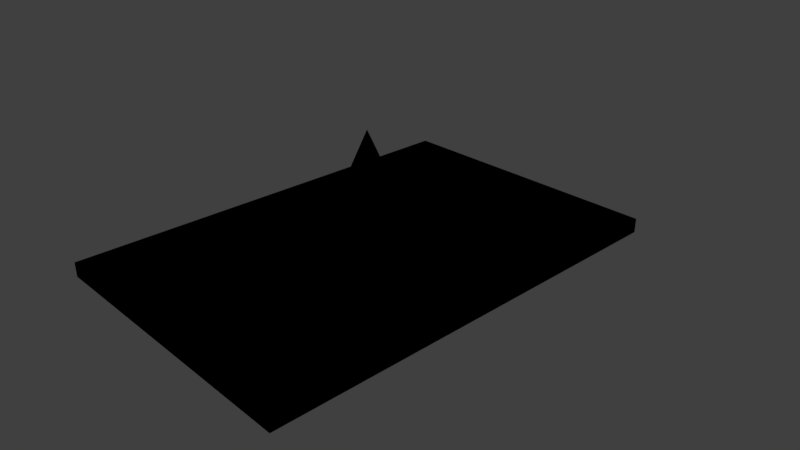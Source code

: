 # Source: empty_workstation.blend  (saved by Blender 2.78.0; exported with 4.5.12 LTS)
import bpy
from mathutils import Matrix  # noqa: F401  (used for matrix-valued properties, if any)

bpy.ops.wm.read_factory_settings(use_empty=True)
scene = bpy.context.scene
scene.name = 'Scene'

# ---- collections
col_collection_1 = bpy.data.collections.new('Collection 1'); scene.collection.children.link(col_collection_1)

# ---- images (referenced by path relative to the original .blend; pixels are not part of the script)
import os
ASSET_DIR = os.environ.get("B2B_ASSET_DIR", "")  # directory of the original .blend (textures are referenced by path, not embedded)
HERE = os.path.dirname(os.path.abspath(__file__))  # packed textures are extracted next to this script under _unpacked/

def load_image(name, relpath, width, height, colorspace="sRGB"):
    """Load a texture the original file referenced (path relative to the .blend, or extracted next to this script)."""
    p = next((c for c in (os.path.join(HERE, relpath), os.path.join(ASSET_DIR, relpath)) if relpath and os.path.exists(c)), "")
    if p:
        img = bpy.data.images.load(p, check_existing=True)
        img.name = name
    else:  # same state as the original file: an image datablock whose file is absent (Cycles renders it pink)
        img = bpy.data.images.new(name, width, height)
        img.source = "FILE"
        img.filepath = "//" + (relpath or name)
    img.colorspace_settings.name = colorspace
    return img
img_cone_texture = load_image('cone_texture', '_unpacked/cone_texture.784a6d68.png', 1024, 1024, 'sRGB')

# ---- materials (node trees are filled in below, after node groups)
mat_material = bpy.data.materials.new('Material')
mat_material.alpha_threshold = 0.0
mat_material.roughness = 0.5
mat_material.line_color = (0.0, 0.0, 0.0, 1.0)

# ---- material node trees
mat_material.use_nodes = True; mat_material.node_tree.nodes.clear()
_N = mat_material.node_tree.nodes; _L = mat_material.node_tree.links
n0 = _N.new('NodeUndefined'); n0.name = 'Output'; n0.location = (300, 300)
n0.inputs[1].default_value = 1.0
n1 = _N.new('NodeUndefined'); n1.name = 'Material'; n1.location = (10, 300)
n1.inputs[0].default_value = (0.0, 0.0, 0.0, 1.0)
n1.inputs[1].default_value = (0.0, 0.0, 0.0, 1.0)
n1.inputs[2].default_value = 0.0
n1.inputs[3].default_value = (0.0, 0.0, 0.0)
n2 = _N.new('ShaderNodeTexImage'); n2.name = 'Image Texture'; n2.location = (-222, 197)
n2.width = 140
n2.image = img_cone_texture
_L.new(n1.outputs[0], n0.inputs[0])

# ---- world
world_world = bpy.data.worlds.new('World'); scene.world = world_world
world_world.color = (0.05088, 0.05088, 0.05088)
world_world.use_sun_shadow = False
world_world.sun_shadow_jitter_overblur = 0.0
world_world.cycles.sampling_method = 'MANUAL'

# ---- cameras
cam_camera = bpy.data.cameras.new('Camera')
cam_camera.clip_end = 100.0
cam_camera.lens = 35.0
cam_camera.sensor_width = 32.0
cam_camera.sensor_height = 18.0
cam_camera.ortho_scale = 7.314
cam_camera.dof.focus_distance = 0.0

# ---- lights
light_lamp = bpy.data.lights.new('Lamp', 'POINT')
light_lamp.transmission_factor = 0.0
light_lamp.cutoff_distance = 30.0
light_lamp.energy = 100.0
light_lamp.shadow_buffer_clip_start = 1.001
light_lamp.shadow_soft_size = 0.1
light_lamp.shadow_maximum_resolution = 0.006
light_lamp.use_absolute_resolution = True

# ---- meshes
me_cube = bpy.data.meshes.new('Cube')
me_cube.from_pydata([(2.0, 3.0, 0.005814), (2.0, -3.0, 0.005814), (-2.0, -3.0, 0.005814), (-2.0, 3.0, 0.005814), (2.0, 3.0, 0.2058), (2.0, -3.0, 0.2058), (-2.0, -3.0, 0.2058), (-2.0, 3.0, 0.2058), (0.0005198, 0.6008, 0.3157), (0.2449, 0.5489, 0.3157), (0.447, 0.402, 0.3157), (0.5719, 0.1857, 0.3157), (0.5981, -0.0628, 0.3157), (0.5209, -0.3004, 0.3157), (0.3537, -0.4861, 0.3157), (0.0005198, -9.944e-08, 1.695), (0.1254, -0.5877, 0.3157), (0.7135, 0.7135, 0.3219), (-0.1244, -0.5877, 0.3157), (0.7135, 0.7135, 0.2155), (-0.3526, -0.4861, 0.3157), (0.7135, -0.7135, 0.3219), (-0.5198, -0.3004, 0.3157), (0.7135, -0.7135, 0.2155), (-0.597, -0.0628, 0.3157), (-0.7135, 0.7135, 0.3219), (-0.5709, 0.1857, 0.3157), (-0.7135, 0.7135, 0.2155), (-0.446, 0.402, 0.3157), (-0.7135, -0.7135, 0.3219), (-0.2439, 0.5489, 0.3157), (-0.7135, -0.7135, 0.2155)], [], [(0, 1, 2, 3), (4, 7, 6, 5), (0, 4, 5, 1), (1, 5, 6, 2), (2, 6, 7, 3), (4, 0, 3, 7), (8, 15, 9), (9, 15, 10), (10, 15, 11), (11, 15, 12), (12, 15, 13), (13, 15, 14), (14, 15, 16), (16, 15, 18), (18, 15, 20), (17, 25, 29, 21), (20, 15, 22), (27, 19, 23, 31), (22, 15, 24), (23, 21, 29, 31), (24, 15, 26), (19, 17, 21, 23), (26, 15, 28), (27, 25, 17, 19), (31, 29, 25, 27), (28, 15, 30), (30, 15, 8), (8, 9, 10, 11, 12, 13, 14, 16, 18, 20, 22, 24, 26, 28, 30)])
_uv = me_cube.uv_layers.new(name='UVMap')
_uv.uv.foreach_set('vector', [0.4114, 0.01538, 0.4114, 0.6305, 0.01487, 0.6305, 0.01487, 0.01538, 0.8377, 0.6305, 0.4411, 0.6305, 0.4411, 0.01538, 0.8377, 0.01538, 0.8868, 0.6298, 0.8674, 0.63, 0.8674, 0.01558, 0.8868, 0.01538, 0.9849, 0.8663, 0.9657, 0.8663, 0.9657, 0.4562, 0.9849, 0.4562, 0.936, 0.63, 0.9166, 0.6298, 0.9166, 0.01538, 0.936, 0.01558, 0.9657, 0.01538, 0.9851, 0.01538, 0.9851, 0.4255, 0.9657, 0.4255, 0.5459, 0.8053, 0.5894, 0.6613, 0.5694, 0.8117, 0.5694, 0.8117, 0.5894, 0.6613, 0.5894, 0.815, 0.8178, 0.6613, 0.8178, 0.8148, 0.7971, 0.6646, 0.7971, 0.6646, 0.8178, 0.8148, 0.7734, 0.671, 0.7734, 0.671, 0.8178, 0.8148, 0.7509, 0.6793, 0.7509, 0.6793, 0.8178, 0.8148, 0.7333, 0.6881, 0.9156, 0.6613, 0.9156, 0.8149, 0.893, 0.6643, 0.893, 0.6643, 0.9156, 0.8149, 0.869, 0.6703, 0.869, 0.6703, 0.9156, 0.8149, 0.8476, 0.6783, 0.3275, 0.6613, 0.3275, 0.8076, 0.1861, 0.8076, 0.1861, 0.6613, 0.6191, 0.788, 0.7036, 0.6613, 0.6366, 0.7967, 0.01487, 0.8076, 0.01487, 0.6613, 0.1563, 0.6613, 0.1563, 0.8076, 0.6366, 0.7967, 0.7036, 0.6613, 0.6592, 0.805, 0.02508, 0.9846, 0.01487, 0.9846, 0.01487, 0.8383, 0.02508, 0.8383, 0.6592, 0.805, 0.7036, 0.6613, 0.6829, 0.8114, 0.4374, 0.8146, 0.4477, 0.8145, 0.4477, 0.9607, 0.4374, 0.9608, 0.6829, 0.8114, 0.7036, 0.6613, 0.7036, 0.8148, 0.3676, 0.9608, 0.3573, 0.9608, 0.3573, 0.8145, 0.3676, 0.8145, 0.4077, 0.9608, 0.3973, 0.9607, 0.3973, 0.8145, 0.4077, 0.8146, 0.5048, 0.7878, 0.5894, 0.6613, 0.5231, 0.7968, 0.5231, 0.7968, 0.5894, 0.6613, 0.5459, 0.8053, 0.3573, 0.7225, 0.3624, 0.6975, 0.377, 0.6767, 0.3984, 0.6639, 0.4231, 0.6613, 0.4466, 0.6692, 0.465, 0.6863, 0.4751, 0.7097, 0.4751, 0.7353, 0.465, 0.7587, 0.4466, 0.7759, 0.4231, 0.7838, 0.3984, 0.7811, 0.377, 0.7683, 0.3624, 0.7476])
me_cube.materials.append(mat_material)
me_cube.use_remesh_preserve_volume = False
me_cube.use_remesh_preserve_attributes = False
me_cube.use_mirror_vertex_groups = False
me_cube.use_paint_bone_selection = False
me_cube.use_paint_mask = True
me_cube.update()

# ---- objects
ob_cube = bpy.data.objects.new('Cube', me_cube)
ob_lamp = bpy.data.objects.new('Lamp', light_lamp)
ob_camera = bpy.data.objects.new('Camera', cam_camera)

# ---- transforms, parenting, visibility, modifiers, constraints
ob_cube.location = (0.0, 0.0, 0.0)
ob_cube.lock_rotations_4d = False
ob_cube.empty_display_type = 'ARROWS'
ob_cube.lineart.crease_threshold = 0.0
ob_lamp.location = (4.076, 1.005, 5.904)
ob_lamp.rotation_euler = (0.6503, 0.05522, 1.866)
ob_lamp.lock_rotations_4d = False
ob_lamp.empty_display_type = 'ARROWS'
ob_lamp.color = (0.0, 0.0, 0.0, 0.0)
ob_lamp.lineart.crease_threshold = 0.0
ob_camera.location = (7.481, -6.508, 5.344)
ob_camera.rotation_euler = (1.109, 0.0, 0.8149)
ob_camera.lock_rotations_4d = False
ob_camera.empty_display_type = 'ARROWS'
ob_camera.color = (0.0, 0.0, 0.0, 0.0)
ob_camera.display_type = 'WIRE'
ob_camera.lineart.crease_threshold = 0.0

# ---- collection membership
col_collection_1.objects.link(ob_cube)
col_collection_1.objects.link(ob_lamp)
col_collection_1.objects.link(ob_camera)

# ---- scene / render settings (as saved in the file)
scene.camera = ob_camera
scene.frame_start = 1; scene.frame_end = 250; scene.frame_set(1)
scene.render.engine = 'CYCLES'
scene.render.resolution_percentage = 50
scene.render.dither_intensity = 0.0
scene.cycles.use_denoising = False
scene.cycles.samples = 128
scene.cycles.sampling_pattern = 'TABULATED_SOBOL'
scene.cycles.light_sampling_threshold = 0.0
scene.cycles.use_adaptive_sampling = False
scene.cycles.use_light_tree = False
scene.cycles.blur_glossy = 0.0
scene.cycles.sample_clamp_indirect = 0.0
scene.view_settings.view_transform = 'Standard'
bpy.context.view_layer.update()
